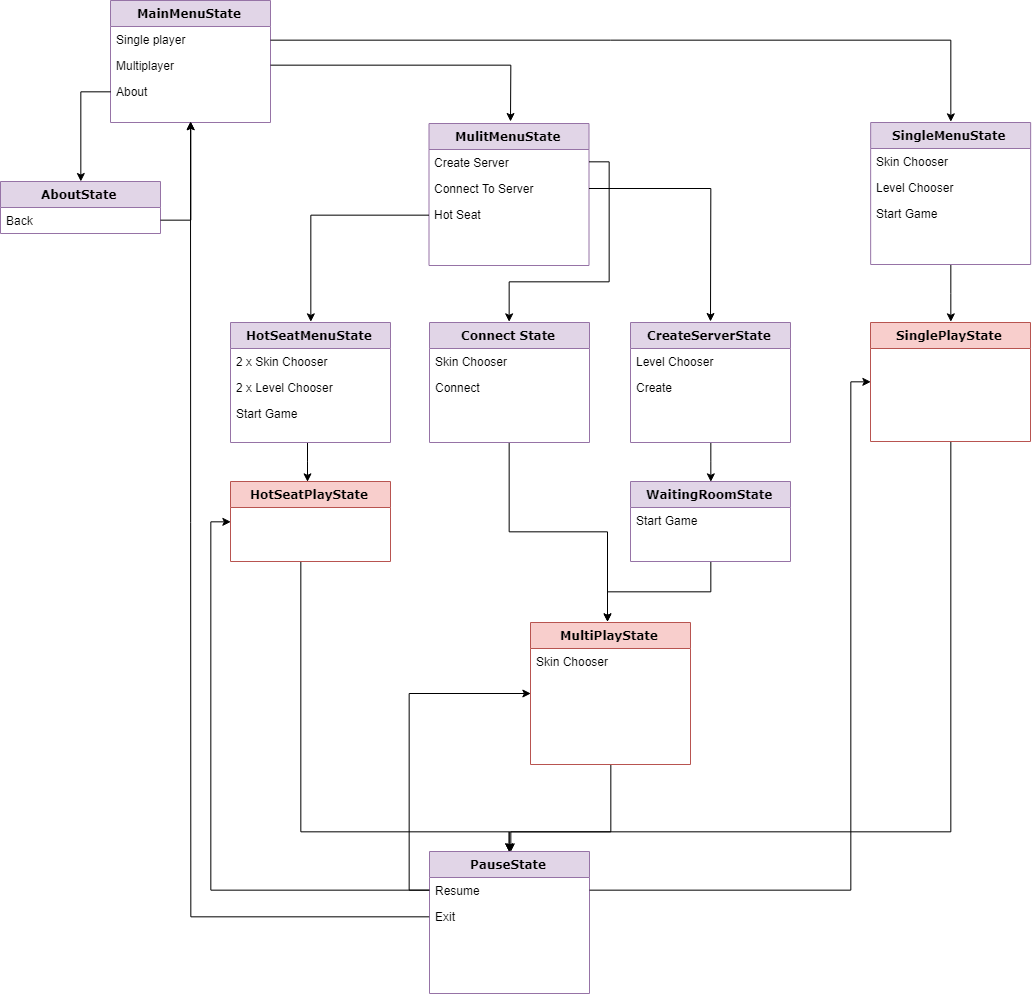

The diagram above was exported from draw.io. Its source (the exported page's mxGraphModel, read from the mxfile embedded in the PNG):
<mxGraphModel dx="1623" dy="1158" grid="1" gridSize="10" guides="1" tooltips="1" connect="1" arrows="1" fold="1" page="1" pageScale="1" pageWidth="1169" pageHeight="827" background="#ffffff" math="0" shadow="0">
  <root>
    <mxCell id="0" />
    <mxCell id="1" parent="0" />
    <mxCell id="78961159f06e98e8-17" value="MainMenuState" style="swimlane;html=1;fontStyle=1;align=center;verticalAlign=top;childLayout=stackLayout;horizontal=1;startSize=26;horizontalStack=0;resizeParent=1;resizeLast=0;collapsible=1;marginBottom=0;swimlaneFillColor=#ffffff;rounded=0;shadow=0;comic=0;labelBackgroundColor=none;strokeColor=#9673a6;strokeWidth=1;fillColor=#e1d5e7;fontFamily=Verdana;fontSize=12;" parent="1" vertex="1">
      <mxGeometry x="120" y="39" width="160" height="122" as="geometry">
        <mxRectangle x="90" y="83" width="100" height="26" as="alternateBounds" />
      </mxGeometry>
    </mxCell>
    <mxCell id="78961159f06e98e8-21" value="Single player&lt;br&gt;" style="text;html=1;strokeColor=none;fillColor=none;align=left;verticalAlign=top;spacingLeft=4;spacingRight=4;whiteSpace=wrap;overflow=hidden;rotatable=0;points=[[0,0.5],[1,0.5]];portConstraint=eastwest;" parent="78961159f06e98e8-17" vertex="1">
      <mxGeometry y="26" width="160" height="26" as="geometry" />
    </mxCell>
    <mxCell id="78961159f06e98e8-23" value="Multiplayer" style="text;html=1;strokeColor=none;fillColor=none;align=left;verticalAlign=top;spacingLeft=4;spacingRight=4;whiteSpace=wrap;overflow=hidden;rotatable=0;points=[[0,0.5],[1,0.5]];portConstraint=eastwest;" parent="78961159f06e98e8-17" vertex="1">
      <mxGeometry y="52" width="160" height="26" as="geometry" />
    </mxCell>
    <mxCell id="78961159f06e98e8-25" value="About" style="text;html=1;strokeColor=none;fillColor=none;align=left;verticalAlign=top;spacingLeft=4;spacingRight=4;whiteSpace=wrap;overflow=hidden;rotatable=0;points=[[0,0.5],[1,0.5]];portConstraint=eastwest;" parent="78961159f06e98e8-17" vertex="1">
      <mxGeometry y="78" width="160" height="26" as="geometry" />
    </mxCell>
    <mxCell id="ec445rPNTuog9myPzu1K-26" style="edgeStyle=orthogonalEdgeStyle;rounded=0;orthogonalLoop=1;jettySize=auto;html=1;entryX=0.5;entryY=0;entryDx=0;entryDy=0;" edge="1" parent="1" source="BUWvNYaI9jalHhj3pUY4-2" target="BUWvNYaI9jalHhj3pUY4-44">
      <mxGeometry relative="1" as="geometry" />
    </mxCell>
    <mxCell id="BUWvNYaI9jalHhj3pUY4-2" value="SingleMenuState&lt;br&gt;" style="swimlane;html=1;fontStyle=1;align=center;verticalAlign=top;childLayout=stackLayout;horizontal=1;startSize=26;horizontalStack=0;resizeParent=1;resizeLast=0;collapsible=1;marginBottom=0;swimlaneFillColor=#ffffff;rounded=0;shadow=0;comic=0;labelBackgroundColor=none;strokeColor=#9673a6;strokeWidth=1;fillColor=#e1d5e7;fontFamily=Verdana;fontSize=12;" parent="1" vertex="1">
      <mxGeometry x="880.1666666666667" y="161" width="160" height="142" as="geometry" />
    </mxCell>
    <mxCell id="BUWvNYaI9jalHhj3pUY4-3" value="Skin Chooser&lt;br&gt;" style="text;html=1;strokeColor=none;fillColor=none;align=left;verticalAlign=top;spacingLeft=4;spacingRight=4;whiteSpace=wrap;overflow=hidden;rotatable=0;points=[[0,0.5],[1,0.5]];portConstraint=eastwest;" parent="BUWvNYaI9jalHhj3pUY4-2" vertex="1">
      <mxGeometry y="26" width="160" height="26" as="geometry" />
    </mxCell>
    <mxCell id="BUWvNYaI9jalHhj3pUY4-7" value="Level Chooser&lt;br&gt;&lt;br&gt;" style="text;html=1;strokeColor=none;fillColor=none;align=left;verticalAlign=top;spacingLeft=4;spacingRight=4;whiteSpace=wrap;overflow=hidden;rotatable=0;points=[[0,0.5],[1,0.5]];portConstraint=eastwest;" parent="BUWvNYaI9jalHhj3pUY4-2" vertex="1">
      <mxGeometry y="52" width="160" height="26" as="geometry" />
    </mxCell>
    <mxCell id="BUWvNYaI9jalHhj3pUY4-8" value="Start Game" style="text;html=1;strokeColor=none;fillColor=none;align=left;verticalAlign=top;spacingLeft=4;spacingRight=4;whiteSpace=wrap;overflow=hidden;rotatable=0;points=[[0,0.5],[1,0.5]];portConstraint=eastwest;" parent="BUWvNYaI9jalHhj3pUY4-2" vertex="1">
      <mxGeometry y="78" width="160" height="26" as="geometry" />
    </mxCell>
    <mxCell id="bziXWEHMYW_zZFuVjuEU-1" value="AboutState&lt;br&gt;&lt;br&gt;" style="swimlane;html=1;fontStyle=1;align=center;verticalAlign=top;childLayout=stackLayout;horizontal=1;startSize=26;horizontalStack=0;resizeParent=1;resizeLast=0;collapsible=1;marginBottom=0;swimlaneFillColor=#ffffff;rounded=0;shadow=0;comic=0;labelBackgroundColor=none;strokeColor=#9673a6;strokeWidth=1;fillColor=#e1d5e7;fontFamily=Verdana;fontSize=12;" parent="1" vertex="1">
      <mxGeometry x="10" y="220" width="160" height="52" as="geometry" />
    </mxCell>
    <mxCell id="bziXWEHMYW_zZFuVjuEU-2" value="Back" style="text;html=1;strokeColor=none;fillColor=none;align=left;verticalAlign=top;spacingLeft=4;spacingRight=4;whiteSpace=wrap;overflow=hidden;rotatable=0;points=[[0,0.5],[1,0.5]];portConstraint=eastwest;" parent="bziXWEHMYW_zZFuVjuEU-1" vertex="1">
      <mxGeometry y="26" width="160" height="26" as="geometry" />
    </mxCell>
    <mxCell id="bziXWEHMYW_zZFuVjuEU-3" style="edgeStyle=orthogonalEdgeStyle;rounded=0;orthogonalLoop=1;jettySize=auto;html=1;exitX=0;exitY=0.5;exitDx=0;exitDy=0;" parent="1" source="78961159f06e98e8-25" target="bziXWEHMYW_zZFuVjuEU-1" edge="1">
      <mxGeometry relative="1" as="geometry">
        <mxPoint x="80" y="128" as="targetPoint" />
      </mxGeometry>
    </mxCell>
    <mxCell id="BUWvNYaI9jalHhj3pUY4-10" value="MulitMenuState&lt;br&gt;" style="swimlane;html=1;fontStyle=1;align=center;verticalAlign=top;childLayout=stackLayout;horizontal=1;startSize=26;horizontalStack=0;resizeParent=1;resizeLast=0;collapsible=1;marginBottom=0;swimlaneFillColor=#ffffff;rounded=0;shadow=0;comic=0;labelBackgroundColor=none;strokeColor=#9673a6;strokeWidth=1;fillColor=#e1d5e7;fontFamily=Verdana;fontSize=12;" parent="1" vertex="1">
      <mxGeometry x="438.5" y="162" width="160" height="142" as="geometry" />
    </mxCell>
    <mxCell id="BUWvNYaI9jalHhj3pUY4-12" value="Create Server&lt;br&gt;" style="text;html=1;strokeColor=none;fillColor=none;align=left;verticalAlign=top;spacingLeft=4;spacingRight=4;whiteSpace=wrap;overflow=hidden;rotatable=0;points=[[0,0.5],[1,0.5]];portConstraint=eastwest;" parent="BUWvNYaI9jalHhj3pUY4-10" vertex="1">
      <mxGeometry y="26" width="160" height="26" as="geometry" />
    </mxCell>
    <mxCell id="BUWvNYaI9jalHhj3pUY4-13" value="Connect To Server" style="text;html=1;strokeColor=none;fillColor=none;align=left;verticalAlign=top;spacingLeft=4;spacingRight=4;whiteSpace=wrap;overflow=hidden;rotatable=0;points=[[0,0.5],[1,0.5]];portConstraint=eastwest;" parent="BUWvNYaI9jalHhj3pUY4-10" vertex="1">
      <mxGeometry y="52" width="160" height="26" as="geometry" />
    </mxCell>
    <mxCell id="BUWvNYaI9jalHhj3pUY4-14" value="Hot Seat&lt;br&gt;" style="text;html=1;strokeColor=none;fillColor=none;align=left;verticalAlign=top;spacingLeft=4;spacingRight=4;whiteSpace=wrap;overflow=hidden;rotatable=0;points=[[0,0.5],[1,0.5]];portConstraint=eastwest;" parent="BUWvNYaI9jalHhj3pUY4-10" vertex="1">
      <mxGeometry y="78" width="160" height="26" as="geometry" />
    </mxCell>
    <mxCell id="ec445rPNTuog9myPzu1K-25" style="edgeStyle=orthogonalEdgeStyle;rounded=0;orthogonalLoop=1;jettySize=auto;html=1;entryX=0.5;entryY=0;entryDx=0;entryDy=0;" edge="1" parent="1" source="BUWvNYaI9jalHhj3pUY4-18" target="BUWvNYaI9jalHhj3pUY4-27">
      <mxGeometry relative="1" as="geometry" />
    </mxCell>
    <mxCell id="BUWvNYaI9jalHhj3pUY4-18" value="CreateServerState&lt;br&gt;" style="swimlane;html=1;fontStyle=1;align=center;verticalAlign=top;childLayout=stackLayout;horizontal=1;startSize=26;horizontalStack=0;resizeParent=1;resizeLast=0;collapsible=1;marginBottom=0;swimlaneFillColor=#ffffff;rounded=0;shadow=0;comic=0;labelBackgroundColor=none;strokeColor=#9673a6;strokeWidth=1;fillColor=#e1d5e7;fontFamily=Verdana;fontSize=12;" parent="1" vertex="1">
      <mxGeometry x="640" y="361" width="160" height="120" as="geometry" />
    </mxCell>
    <mxCell id="BUWvNYaI9jalHhj3pUY4-20" value="Level Chooser" style="text;html=1;strokeColor=none;fillColor=none;align=left;verticalAlign=top;spacingLeft=4;spacingRight=4;whiteSpace=wrap;overflow=hidden;rotatable=0;points=[[0,0.5],[1,0.5]];portConstraint=eastwest;" parent="BUWvNYaI9jalHhj3pUY4-18" vertex="1">
      <mxGeometry y="26" width="160" height="26" as="geometry" />
    </mxCell>
    <mxCell id="BUWvNYaI9jalHhj3pUY4-21" value="Create" style="text;html=1;strokeColor=none;fillColor=none;align=left;verticalAlign=top;spacingLeft=4;spacingRight=4;whiteSpace=wrap;overflow=hidden;rotatable=0;points=[[0,0.5],[1,0.5]];portConstraint=eastwest;" parent="BUWvNYaI9jalHhj3pUY4-18" vertex="1">
      <mxGeometry y="52" width="160" height="26" as="geometry" />
    </mxCell>
    <mxCell id="ec445rPNTuog9myPzu1K-21" style="edgeStyle=orthogonalEdgeStyle;rounded=0;orthogonalLoop=1;jettySize=auto;html=1;entryX=0.479;entryY=-0.002;entryDx=0;entryDy=0;entryPerimeter=0;" edge="1" parent="1" source="bziXWEHMYW_zZFuVjuEU-11" target="BUWvNYaI9jalHhj3pUY4-40">
      <mxGeometry relative="1" as="geometry">
        <Array as="points">
          <mxPoint x="317" y="501" />
        </Array>
      </mxGeometry>
    </mxCell>
    <mxCell id="bziXWEHMYW_zZFuVjuEU-11" value="HotSeatMenuState&lt;br&gt;" style="swimlane;html=1;fontStyle=1;align=center;verticalAlign=top;childLayout=stackLayout;horizontal=1;startSize=26;horizontalStack=0;resizeParent=1;resizeLast=0;collapsible=1;marginBottom=0;swimlaneFillColor=#ffffff;rounded=0;shadow=0;comic=0;labelBackgroundColor=none;strokeColor=#9673a6;strokeWidth=1;fillColor=#e1d5e7;fontFamily=Verdana;fontSize=12;" parent="1" vertex="1">
      <mxGeometry x="240" y="361" width="160" height="120" as="geometry" />
    </mxCell>
    <mxCell id="bziXWEHMYW_zZFuVjuEU-12" value="2 x Skin Chooser" style="text;html=1;strokeColor=none;fillColor=none;align=left;verticalAlign=top;spacingLeft=4;spacingRight=4;whiteSpace=wrap;overflow=hidden;rotatable=0;points=[[0,0.5],[1,0.5]];portConstraint=eastwest;" parent="bziXWEHMYW_zZFuVjuEU-11" vertex="1">
      <mxGeometry y="26" width="160" height="26" as="geometry" />
    </mxCell>
    <mxCell id="bziXWEHMYW_zZFuVjuEU-13" value="2 x Level Chooser" style="text;html=1;strokeColor=none;fillColor=none;align=left;verticalAlign=top;spacingLeft=4;spacingRight=4;whiteSpace=wrap;overflow=hidden;rotatable=0;points=[[0,0.5],[1,0.5]];portConstraint=eastwest;" parent="bziXWEHMYW_zZFuVjuEU-11" vertex="1">
      <mxGeometry y="52" width="160" height="26" as="geometry" />
    </mxCell>
    <mxCell id="bziXWEHMYW_zZFuVjuEU-14" value="Start Game&lt;br&gt;" style="text;html=1;strokeColor=none;fillColor=none;align=left;verticalAlign=top;spacingLeft=4;spacingRight=4;whiteSpace=wrap;overflow=hidden;rotatable=0;points=[[0,0.5],[1,0.5]];portConstraint=eastwest;" parent="bziXWEHMYW_zZFuVjuEU-11" vertex="1">
      <mxGeometry y="78" width="160" height="26" as="geometry" />
    </mxCell>
    <mxCell id="ec445rPNTuog9myPzu1K-22" style="edgeStyle=orthogonalEdgeStyle;rounded=0;orthogonalLoop=1;jettySize=auto;html=1;entryX=0.479;entryY=-0.01;entryDx=0;entryDy=0;entryPerimeter=0;" edge="1" parent="1" source="BUWvNYaI9jalHhj3pUY4-22" target="BUWvNYaI9jalHhj3pUY4-34">
      <mxGeometry relative="1" as="geometry" />
    </mxCell>
    <mxCell id="BUWvNYaI9jalHhj3pUY4-22" value="Connect State" style="swimlane;html=1;fontStyle=1;align=center;verticalAlign=top;childLayout=stackLayout;horizontal=1;startSize=26;horizontalStack=0;resizeParent=1;resizeLast=0;collapsible=1;marginBottom=0;swimlaneFillColor=#ffffff;rounded=0;shadow=0;comic=0;labelBackgroundColor=none;strokeColor=#9673a6;strokeWidth=1;fillColor=#e1d5e7;fontFamily=Verdana;fontSize=12;" parent="1" vertex="1">
      <mxGeometry x="439" y="361" width="160" height="120" as="geometry" />
    </mxCell>
    <mxCell id="BUWvNYaI9jalHhj3pUY4-23" value="Skin Chooser&lt;br&gt;" style="text;html=1;strokeColor=none;fillColor=none;align=left;verticalAlign=top;spacingLeft=4;spacingRight=4;whiteSpace=wrap;overflow=hidden;rotatable=0;points=[[0,0.5],[1,0.5]];portConstraint=eastwest;" parent="BUWvNYaI9jalHhj3pUY4-22" vertex="1">
      <mxGeometry y="26" width="160" height="26" as="geometry" />
    </mxCell>
    <mxCell id="BUWvNYaI9jalHhj3pUY4-24" value="Connect" style="text;html=1;strokeColor=none;fillColor=none;align=left;verticalAlign=top;spacingLeft=4;spacingRight=4;whiteSpace=wrap;overflow=hidden;rotatable=0;points=[[0,0.5],[1,0.5]];portConstraint=eastwest;" parent="BUWvNYaI9jalHhj3pUY4-22" vertex="1">
      <mxGeometry y="52" width="160" height="26" as="geometry" />
    </mxCell>
    <mxCell id="ec445rPNTuog9myPzu1K-24" style="edgeStyle=orthogonalEdgeStyle;rounded=0;orthogonalLoop=1;jettySize=auto;html=1;entryX=0.479;entryY=-0.008;entryDx=0;entryDy=0;entryPerimeter=0;" edge="1" parent="1" source="BUWvNYaI9jalHhj3pUY4-27" target="BUWvNYaI9jalHhj3pUY4-34">
      <mxGeometry relative="1" as="geometry" />
    </mxCell>
    <mxCell id="BUWvNYaI9jalHhj3pUY4-27" value="WaitingRoomState&lt;br&gt;" style="swimlane;html=1;fontStyle=1;align=center;verticalAlign=top;childLayout=stackLayout;horizontal=1;startSize=26;horizontalStack=0;resizeParent=1;resizeLast=0;collapsible=1;marginBottom=0;swimlaneFillColor=#ffffff;rounded=0;shadow=0;comic=0;labelBackgroundColor=none;strokeColor=#9673a6;strokeWidth=1;fillColor=#e1d5e7;fontFamily=Verdana;fontSize=12;" parent="1" vertex="1">
      <mxGeometry x="640" y="520" width="160" height="80" as="geometry" />
    </mxCell>
    <mxCell id="BUWvNYaI9jalHhj3pUY4-30" value="Start Game" style="text;html=1;strokeColor=none;fillColor=none;align=left;verticalAlign=top;spacingLeft=4;spacingRight=4;whiteSpace=wrap;overflow=hidden;rotatable=0;points=[[0,0.5],[1,0.5]];portConstraint=eastwest;" parent="BUWvNYaI9jalHhj3pUY4-27" vertex="1">
      <mxGeometry y="26" width="160" height="26" as="geometry" />
    </mxCell>
    <mxCell id="ec445rPNTuog9myPzu1K-17" style="edgeStyle=orthogonalEdgeStyle;rounded=0;orthogonalLoop=1;jettySize=auto;html=1;entryX=0.5;entryY=0;entryDx=0;entryDy=0;" edge="1" parent="1" source="BUWvNYaI9jalHhj3pUY4-40" target="5vD2nbcr163dJFN3Q6Oy-1">
      <mxGeometry relative="1" as="geometry">
        <Array as="points">
          <mxPoint x="310" y="870" />
          <mxPoint x="519" y="870" />
        </Array>
      </mxGeometry>
    </mxCell>
    <mxCell id="BUWvNYaI9jalHhj3pUY4-40" value="HotSeatPlayState&lt;br&gt;" style="swimlane;html=1;fontStyle=1;align=center;verticalAlign=top;childLayout=stackLayout;horizontal=1;startSize=26;horizontalStack=0;resizeParent=1;resizeLast=0;collapsible=1;marginBottom=0;swimlaneFillColor=#ffffff;rounded=0;shadow=0;comic=0;labelBackgroundColor=none;strokeColor=#b85450;strokeWidth=1;fillColor=#f8cecc;fontFamily=Verdana;fontSize=12;" parent="1" vertex="1">
      <mxGeometry x="240" y="520" width="160" height="80" as="geometry" />
    </mxCell>
    <mxCell id="ec445rPNTuog9myPzu1K-15" style="edgeStyle=orthogonalEdgeStyle;rounded=0;orthogonalLoop=1;jettySize=auto;html=1;exitX=0.5;exitY=1;exitDx=0;exitDy=0;entryX=0.5;entryY=0;entryDx=0;entryDy=0;" edge="1" parent="1" source="BUWvNYaI9jalHhj3pUY4-44" target="5vD2nbcr163dJFN3Q6Oy-1">
      <mxGeometry relative="1" as="geometry">
        <Array as="points">
          <mxPoint x="960" y="870" />
          <mxPoint x="519" y="870" />
        </Array>
      </mxGeometry>
    </mxCell>
    <mxCell id="BUWvNYaI9jalHhj3pUY4-44" value="SinglePlayState" style="swimlane;html=1;fontStyle=1;align=center;verticalAlign=top;childLayout=stackLayout;horizontal=1;startSize=26;horizontalStack=0;resizeParent=1;resizeLast=0;collapsible=1;marginBottom=0;swimlaneFillColor=#ffffff;rounded=0;shadow=0;comic=0;labelBackgroundColor=none;strokeColor=#b85450;strokeWidth=1;fillColor=#f8cecc;fontFamily=Verdana;fontSize=12;" parent="1" vertex="1">
      <mxGeometry x="880" y="361" width="160" height="119" as="geometry" />
    </mxCell>
    <mxCell id="5vD2nbcr163dJFN3Q6Oy-1" value="PauseState" style="swimlane;html=1;fontStyle=1;align=center;verticalAlign=top;childLayout=stackLayout;horizontal=1;startSize=26;horizontalStack=0;resizeParent=1;resizeLast=0;collapsible=1;marginBottom=0;swimlaneFillColor=#ffffff;rounded=0;shadow=0;comic=0;labelBackgroundColor=none;strokeColor=#9673a6;strokeWidth=1;fillColor=#e1d5e7;fontFamily=Verdana;fontSize=12;" parent="1" vertex="1">
      <mxGeometry x="439" y="890" width="160" height="142" as="geometry" />
    </mxCell>
    <mxCell id="5vD2nbcr163dJFN3Q6Oy-2" value="Resume&lt;br&gt;" style="text;html=1;strokeColor=none;fillColor=none;align=left;verticalAlign=top;spacingLeft=4;spacingRight=4;whiteSpace=wrap;overflow=hidden;rotatable=0;points=[[0,0.5],[1,0.5]];portConstraint=eastwest;" parent="5vD2nbcr163dJFN3Q6Oy-1" vertex="1">
      <mxGeometry y="26" width="160" height="26" as="geometry" />
    </mxCell>
    <mxCell id="5vD2nbcr163dJFN3Q6Oy-3" value="Exit&lt;br&gt;" style="text;html=1;strokeColor=none;fillColor=none;align=left;verticalAlign=top;spacingLeft=4;spacingRight=4;whiteSpace=wrap;overflow=hidden;rotatable=0;points=[[0,0.5],[1,0.5]];portConstraint=eastwest;" parent="5vD2nbcr163dJFN3Q6Oy-1" vertex="1">
      <mxGeometry y="52" width="160" height="26" as="geometry" />
    </mxCell>
    <mxCell id="ec445rPNTuog9myPzu1K-1" style="edgeStyle=orthogonalEdgeStyle;rounded=0;orthogonalLoop=1;jettySize=auto;html=1;entryX=0.5;entryY=1;entryDx=0;entryDy=0;" edge="1" parent="1" source="bziXWEHMYW_zZFuVjuEU-2" target="78961159f06e98e8-17">
      <mxGeometry relative="1" as="geometry" />
    </mxCell>
    <mxCell id="ec445rPNTuog9myPzu1K-20" style="edgeStyle=orthogonalEdgeStyle;rounded=0;orthogonalLoop=1;jettySize=auto;html=1;" edge="1" parent="1" source="BUWvNYaI9jalHhj3pUY4-34">
      <mxGeometry relative="1" as="geometry">
        <mxPoint x="520" y="890" as="targetPoint" />
        <Array as="points">
          <mxPoint x="620" y="870" />
          <mxPoint x="520" y="870" />
        </Array>
      </mxGeometry>
    </mxCell>
    <mxCell id="BUWvNYaI9jalHhj3pUY4-34" value="MultiPlayState&lt;br&gt;" style="swimlane;html=1;fontStyle=1;align=center;verticalAlign=top;childLayout=stackLayout;horizontal=1;startSize=26;horizontalStack=0;resizeParent=1;resizeLast=0;collapsible=1;marginBottom=0;swimlaneFillColor=#ffffff;rounded=0;shadow=0;comic=0;labelBackgroundColor=none;strokeColor=#b85450;strokeWidth=1;fillColor=#f8cecc;fontFamily=Verdana;fontSize=12;" parent="1" vertex="1">
      <mxGeometry x="540" y="661" width="160" height="142" as="geometry" />
    </mxCell>
    <mxCell id="BUWvNYaI9jalHhj3pUY4-19" value="Skin Chooser&lt;br&gt;" style="text;html=1;strokeColor=none;fillColor=none;align=left;verticalAlign=top;spacingLeft=4;spacingRight=4;whiteSpace=wrap;overflow=hidden;rotatable=0;points=[[0,0.5],[1,0.5]];portConstraint=eastwest;" parent="BUWvNYaI9jalHhj3pUY4-34" vertex="1">
      <mxGeometry y="26" width="160" height="26" as="geometry" />
    </mxCell>
    <mxCell id="ec445rPNTuog9myPzu1K-5" style="edgeStyle=orthogonalEdgeStyle;rounded=0;orthogonalLoop=1;jettySize=auto;html=1;exitX=0;exitY=0.5;exitDx=0;exitDy=0;" edge="1" parent="1" source="5vD2nbcr163dJFN3Q6Oy-3">
      <mxGeometry relative="1" as="geometry">
        <mxPoint x="200" y="160" as="targetPoint" />
      </mxGeometry>
    </mxCell>
    <mxCell id="ec445rPNTuog9myPzu1K-7" style="edgeStyle=orthogonalEdgeStyle;rounded=0;orthogonalLoop=1;jettySize=auto;html=1;exitX=0;exitY=0.5;exitDx=0;exitDy=0;entryX=0;entryY=0.5;entryDx=0;entryDy=0;" edge="1" parent="1" source="5vD2nbcr163dJFN3Q6Oy-2" target="BUWvNYaI9jalHhj3pUY4-34">
      <mxGeometry relative="1" as="geometry" />
    </mxCell>
    <mxCell id="ec445rPNTuog9myPzu1K-12" style="edgeStyle=orthogonalEdgeStyle;rounded=0;orthogonalLoop=1;jettySize=auto;html=1;" edge="1" parent="1" source="5vD2nbcr163dJFN3Q6Oy-2">
      <mxGeometry relative="1" as="geometry">
        <Array as="points">
          <mxPoint x="860" y="929" />
          <mxPoint x="860" y="421" />
        </Array>
        <mxPoint x="880" y="421" as="targetPoint" />
      </mxGeometry>
    </mxCell>
    <mxCell id="ec445rPNTuog9myPzu1K-19" style="edgeStyle=orthogonalEdgeStyle;rounded=0;orthogonalLoop=1;jettySize=auto;html=1;entryX=0;entryY=0.5;entryDx=0;entryDy=0;" edge="1" parent="1" source="5vD2nbcr163dJFN3Q6Oy-2" target="BUWvNYaI9jalHhj3pUY4-40">
      <mxGeometry relative="1" as="geometry" />
    </mxCell>
    <mxCell id="ec445rPNTuog9myPzu1K-27" style="edgeStyle=orthogonalEdgeStyle;rounded=0;orthogonalLoop=1;jettySize=auto;html=1;entryX=0.5;entryY=0;entryDx=0;entryDy=0;" edge="1" parent="1" source="78961159f06e98e8-21" target="BUWvNYaI9jalHhj3pUY4-2">
      <mxGeometry relative="1" as="geometry" />
    </mxCell>
    <mxCell id="ec445rPNTuog9myPzu1K-28" style="edgeStyle=orthogonalEdgeStyle;rounded=0;orthogonalLoop=1;jettySize=auto;html=1;" edge="1" parent="1" source="78961159f06e98e8-23">
      <mxGeometry relative="1" as="geometry">
        <mxPoint x="519.9999999999998" y="160" as="targetPoint" />
      </mxGeometry>
    </mxCell>
    <mxCell id="ec445rPNTuog9myPzu1K-29" style="edgeStyle=orthogonalEdgeStyle;rounded=0;orthogonalLoop=1;jettySize=auto;html=1;entryX=0.5;entryY=0;entryDx=0;entryDy=0;" edge="1" parent="1" source="BUWvNYaI9jalHhj3pUY4-14" target="bziXWEHMYW_zZFuVjuEU-11">
      <mxGeometry relative="1" as="geometry" />
    </mxCell>
    <mxCell id="ec445rPNTuog9myPzu1K-30" style="edgeStyle=orthogonalEdgeStyle;rounded=0;orthogonalLoop=1;jettySize=auto;html=1;" edge="1" parent="1" source="BUWvNYaI9jalHhj3pUY4-13">
      <mxGeometry relative="1" as="geometry">
        <mxPoint x="720" y="360" as="targetPoint" />
      </mxGeometry>
    </mxCell>
    <mxCell id="ec445rPNTuog9myPzu1K-31" style="edgeStyle=orthogonalEdgeStyle;rounded=0;orthogonalLoop=1;jettySize=auto;html=1;entryX=0.5;entryY=0;entryDx=0;entryDy=0;" edge="1" parent="1" source="BUWvNYaI9jalHhj3pUY4-12" target="BUWvNYaI9jalHhj3pUY4-22">
      <mxGeometry relative="1" as="geometry">
        <Array as="points">
          <mxPoint x="618" y="201" />
          <mxPoint x="618" y="320" />
          <mxPoint x="519" y="320" />
        </Array>
      </mxGeometry>
    </mxCell>
  </root>
</mxGraphModel>